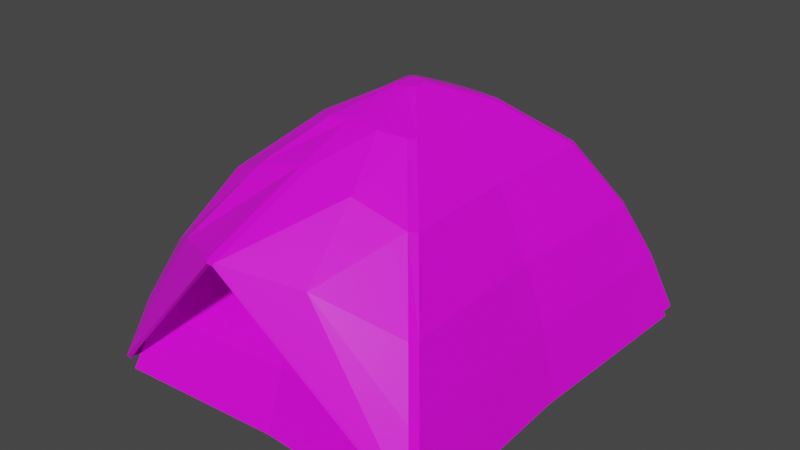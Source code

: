 # Source: Tent.blend  (saved by Blender 3.0.42; exported with 4.5.12 LTS)
import bpy
from mathutils import Matrix  # noqa: F401  (used for matrix-valued properties, if any)

bpy.ops.wm.read_factory_settings(use_empty=True)
scene = bpy.context.scene
scene.name = 'Scene'

# ---- collections
col_collection = bpy.data.collections.new('Collection'); scene.collection.children.link(col_collection)

# ---- images (referenced by path relative to the original .blend; pixels are not part of the script)
import os
ASSET_DIR = os.environ.get("B2B_ASSET_DIR", "")  # directory of the original .blend (textures are referenced by path, not embedded)
HERE = os.path.dirname(os.path.abspath(__file__))  # packed textures are extracted next to this script under _unpacked/

def load_image(name, relpath, width, height, colorspace="sRGB"):
    """Load a texture the original file referenced (path relative to the .blend, or extracted next to this script)."""
    p = next((c for c in (os.path.join(HERE, relpath), os.path.join(ASSET_DIR, relpath)) if relpath and os.path.exists(c)), "")
    if p:
        img = bpy.data.images.load(p, check_existing=True)
        img.name = name
    else:  # same state as the original file: an image datablock whose file is absent (Cycles renders it pink)
        img = bpy.data.images.new(name, width, height)
        img.source = "FILE"
        img.filepath = "//" + (relpath or name)
    img.colorspace_settings.name = colorspace
    return img
img_tent_fabric_green_2_png = load_image('tent fabric green 2.png', 'tent fabric green 2.png', 1024, 1024, 'sRGB')
img_tent_fabric_gray_png = load_image('tent fabric gray.png', 'tent fabric gray.png', 1024, 1024, 'sRGB')
img_tent_fabric_orange_2_png = load_image('tent fabric orange 2.png', 'tent fabric orange 2.png', 1024, 1024, 'sRGB')

# ---- materials (node trees are filled in below, after node groups)
mat_green = bpy.data.materials.new('green')
mat_green.use_transparent_shadow = False
mat_gray = bpy.data.materials.new('gray')
mat_gray.use_transparent_shadow = False
mat_orange = bpy.data.materials.new('orange')
mat_orange.use_transparent_shadow = False
mat_green_1 = bpy.data.materials.new('Green')
mat_green_1.use_transparent_shadow = False
mat_gray_1 = bpy.data.materials.new('Gray')
mat_gray_1.use_transparent_shadow = False
mat_orange_1 = bpy.data.materials.new('Orange')
mat_orange_1.use_transparent_shadow = False

# ---- material node trees
mat_green.use_nodes = True; mat_green.node_tree.nodes.clear()
_N = mat_green.node_tree.nodes; _L = mat_green.node_tree.links
n0 = _N.new('ShaderNodeBsdfPrincipled'); n0.name = 'Principled BSDF'; n0.location = (10, 300)
n0.distribution = 'GGX'
n0.subsurface_method = 'RANDOM_WALK_SKIN'
n0.inputs[3].default_value = 1.45
n0.inputs[27].default_value = (0.0, 0.0, 0.0, 1.0)
n0.inputs[28].default_value = 1.0
n1 = _N.new('ShaderNodeOutputMaterial'); n1.name = 'Material Output'; n1.location = (300, 300)
n2 = _N.new('ShaderNodeTexImage'); n2.name = 'Image Texture'; n2.location = (-280, 280)
n2.image = img_tent_fabric_green_2_png
_L.new(n0.outputs[0], n1.inputs[0])
_L.new(n2.outputs[0], n0.inputs[0])
n1.is_active_output = True
mat_gray.use_nodes = True; mat_gray.node_tree.nodes.clear()
_N = mat_gray.node_tree.nodes; _L = mat_gray.node_tree.links
n0 = _N.new('ShaderNodeBsdfPrincipled'); n0.name = 'Principled BSDF'; n0.location = (10, 300)
n0.distribution = 'GGX'
n0.subsurface_method = 'RANDOM_WALK_SKIN'
n0.inputs[3].default_value = 1.45
n0.inputs[27].default_value = (0.0, 0.0, 0.0, 1.0)
n0.inputs[28].default_value = 1.0
n1 = _N.new('ShaderNodeOutputMaterial'); n1.name = 'Material Output'; n1.location = (300, 300)
n2 = _N.new('ShaderNodeTexImage'); n2.name = 'Image Texture'; n2.location = (-280, 280)
n2.image = img_tent_fabric_gray_png
_L.new(n0.outputs[0], n1.inputs[0])
_L.new(n2.outputs[0], n0.inputs[0])
n1.is_active_output = True
mat_orange.use_nodes = True; mat_orange.node_tree.nodes.clear()
_N = mat_orange.node_tree.nodes; _L = mat_orange.node_tree.links
n0 = _N.new('ShaderNodeBsdfPrincipled'); n0.name = 'Principled BSDF'; n0.location = (10, 300)
n0.distribution = 'GGX'
n0.subsurface_method = 'RANDOM_WALK_SKIN'
n0.inputs[3].default_value = 1.45
n0.inputs[27].default_value = (0.0, 0.0, 0.0, 1.0)
n0.inputs[28].default_value = 1.0
n1 = _N.new('ShaderNodeOutputMaterial'); n1.name = 'Material Output'; n1.location = (300, 300)
n2 = _N.new('ShaderNodeTexImage'); n2.name = 'Image Texture'; n2.location = (-280, 280)
n2.image = img_tent_fabric_orange_2_png
_L.new(n0.outputs[0], n1.inputs[0])
_L.new(n2.outputs[0], n0.inputs[0])
n1.is_active_output = True
mat_green_1.use_nodes = True; mat_green_1.node_tree.nodes.clear()
_N = mat_green_1.node_tree.nodes; _L = mat_green_1.node_tree.links
n0 = _N.new('ShaderNodeBsdfPrincipled'); n0.name = 'Principled BSDF'; n0.location = (10, 300)
n0.distribution = 'GGX'
n0.subsurface_method = 'RANDOM_WALK_SKIN'
n0.inputs[3].default_value = 1.45
n0.inputs[27].default_value = (0.0, 0.0, 0.0, 1.0)
n0.inputs[28].default_value = 1.0
n1 = _N.new('ShaderNodeOutputMaterial'); n1.name = 'Material Output'; n1.location = (300, 300)
n2 = _N.new('ShaderNodeTexImage'); n2.name = 'Image Texture'; n2.location = (-280, 280)
n2.image = img_tent_fabric_green_2_png
_L.new(n0.outputs[0], n1.inputs[0])
_L.new(n2.outputs[0], n0.inputs[0])
n1.is_active_output = True
mat_gray_1.use_nodes = True; mat_gray_1.node_tree.nodes.clear()
_N = mat_gray_1.node_tree.nodes; _L = mat_gray_1.node_tree.links
n0 = _N.new('ShaderNodeBsdfPrincipled'); n0.name = 'Principled BSDF'; n0.location = (10, 300)
n0.distribution = 'GGX'
n0.subsurface_method = 'RANDOM_WALK_SKIN'
n0.inputs[3].default_value = 1.45
n0.inputs[27].default_value = (0.0, 0.0, 0.0, 1.0)
n0.inputs[28].default_value = 1.0
n1 = _N.new('ShaderNodeOutputMaterial'); n1.name = 'Material Output'; n1.location = (300, 300)
n2 = _N.new('ShaderNodeTexImage'); n2.name = 'Image Texture'; n2.location = (-280, 280)
n2.image = img_tent_fabric_gray_png
_L.new(n0.outputs[0], n1.inputs[0])
_L.new(n2.outputs[0], n0.inputs[0])
n1.is_active_output = True
mat_orange_1.use_nodes = True; mat_orange_1.node_tree.nodes.clear()
_N = mat_orange_1.node_tree.nodes; _L = mat_orange_1.node_tree.links
n0 = _N.new('ShaderNodeBsdfPrincipled'); n0.name = 'Principled BSDF'; n0.location = (10, 300)
n0.distribution = 'GGX'
n0.subsurface_method = 'RANDOM_WALK_SKIN'
n0.inputs[3].default_value = 1.45
n0.inputs[27].default_value = (0.0, 0.0, 0.0, 1.0)
n0.inputs[28].default_value = 1.0
n1 = _N.new('ShaderNodeOutputMaterial'); n1.name = 'Material Output'; n1.location = (300, 300)
n2 = _N.new('ShaderNodeTexImage'); n2.name = 'Image Texture'; n2.location = (-280, 280)
n2.image = img_tent_fabric_orange_2_png
_L.new(n0.outputs[0], n1.inputs[0])
_L.new(n2.outputs[0], n0.inputs[0])
n1.is_active_output = True

# ---- world
world_world = bpy.data.worlds.new('World'); scene.world = world_world
world_world.use_nodes = True; world_world.node_tree.nodes.clear()
_N = world_world.node_tree.nodes; _L = world_world.node_tree.links
n0 = _N.new('ShaderNodeOutputWorld'); n0.name = 'World Output'; n0.location = (300, 300)
n1 = _N.new('ShaderNodeBackground'); n1.name = 'Background'; n1.location = (10, 300)
n1.inputs[0].default_value = (0.05088, 0.05088, 0.05088, 1.0)
_L.new(n1.outputs[0], n0.inputs[0])
n0.is_active_output = True
world_world.color = (0.05088, 0.05088, 0.05088)
world_world.use_sun_shadow = False
world_world.sun_shadow_jitter_overblur = 0.0

# ---- meshes
me_plane = bpy.data.meshes.new('Plane')
me_plane.from_pydata([(-1.0, -1.0, 0.0), (1.0, -1.0, 0.0), (-1.0, 1.0, 0.0), (1.0, 1.0, 0.0), (-0.5, -0.975, 0.0), (0.0, -0.95, 0.0), (0.5, -0.975, 0.0), (0.5, 0.975, 0.0), (0.0, 0.95, 0.0), (-0.5, 0.975, 0.0), (-0.975, 0.5, 0.0), (-0.95, 0.0, 0.0), (-0.975, -0.5, 0.0), (0.975, -0.5, 0.0), (0.95, 0.0, 0.0), (0.975, 0.5, 0.0), (-0.5, -0.5, 0.0), (-0.5, 0.0, 0.0), (-0.5, 0.5, 0.0), (0.0, -0.5, 0.0), (0.0, 0.0, 0.0), (0.0, 0.5, 0.0), (0.5, -0.5, 0.0), (0.5, 0.0, 0.0), (0.5, 0.5, 0.0), (-0.9008, -0.9008, 0.3513), (0.9008, -0.9008, 0.3513), (-0.9008, 0.9008, 0.3513), (0.9008, 0.9008, 0.3513), (-0.4051, -0.8784, 0.3439), (0.0, -0.8558, 0.3513), (0.4051, -0.8784, 0.3439), (0.4504, 0.8783, 0.3513), (0.0, 0.8558, 0.3513), (-0.4504, 0.8783, 0.3513), (-0.8783, 0.4504, 0.3513), (-0.8558, 0.0, 0.3513), (-0.8783, -0.4504, 0.3513), (0.8783, -0.4504, 0.3513), (0.8558, 0.0, 0.3513), (0.8783, 0.4504, 0.3513), (3.634e-10, 0.5489, 1.061), (0.2889, 0.5634, 1.061), (0.2889, -0.5634, 1.061), (3.634e-10, -0.5489, 1.061), (-0.2889, -0.5634, 1.061), (0.5778, 0.5778, 1.061), (-0.5778, 0.5778, 1.061), (0.5778, -0.5778, 1.061), (-0.5778, -0.5778, 1.061), (-0.7761, -0.7761, 0.6853), (0.7761, -0.7761, 0.6853), (-0.7761, 0.7761, 0.6853), (0.7761, 0.7761, 0.6853), (-0.3443, -0.7617, 0.6697), (-3.301e-10, -0.7373, 0.6853), (0.3442, -0.7613, 0.6701), (0.3881, 0.7567, 0.6853), (-3.301e-10, 0.7373, 0.6853), (-0.3881, 0.7567, 0.6853), (-0.7567, 0.3881, 0.6853), (-0.7373, -3.301e-10, 0.6853), (-0.7567, -0.3881, 0.6853), (0.7567, -0.3881, 0.6853), (0.7373, -3.301e-10, 0.6853), (0.7567, 0.3881, 0.6853), (-0.299, -0.299, 1.333), (0.299, -0.299, 1.333), (-0.299, 0.299, 1.333), (0.299, 0.299, 1.333), (-0.1495, -0.2915, 1.333), (-9.624e-10, -0.2841, 1.333), (0.1495, -0.2915, 1.333), (0.1495, 0.2915, 1.333), (-9.624e-10, 0.2841, 1.333), (-0.2889, 0.5634, 1.061), (-0.5634, 0.2889, 1.061), (-0.5489, 3.634e-10, 1.061), (-0.5634, -0.2889, 1.061), (0.5634, -0.2889, 1.061), (0.5489, 3.634e-10, 1.061), (0.5634, 0.2889, 1.061), (-1.144e-09, 0.05917, 1.458), (0.03114, 0.06073, 1.458), (0.03114, -0.06073, 1.458), (-1.144e-09, -0.05917, 1.458), (-0.03114, -0.06073, 1.458), (0.06228, 0.06228, 1.458), (-0.06228, 0.06228, 1.458), (0.06228, -0.06228, 1.458), (-0.06228, -0.06228, 1.458), (-0.1495, 0.2915, 1.333), (-0.2915, 0.1495, 1.333), (-0.2841, -9.624e-10, 1.333), (-0.2915, -0.1495, 1.333), (0.2915, -0.1495, 1.333), (0.2841, -9.624e-10, 1.333), (0.2915, 0.1495, 1.333), (-0.03114, 0.06073, 1.458), (-0.06073, 0.03114, 1.458), (-0.05917, -2.005e-10, 1.458), (-0.06073, -0.03114, 1.458), (0.06073, -0.03114, 1.458), (0.05917, -2.005e-10, 1.458), (0.06073, 0.03114, 1.458), (-0.03114, -0.03114, 1.458), (-0.03114, -2.005e-10, 1.458), (-0.03114, 0.03114, 1.458), (-1.144e-09, -0.03114, 1.458), (-1.144e-09, -2.005e-10, 1.458), (-1.144e-09, 0.03114, 1.458), (0.03114, -0.03114, 1.458), (0.03114, -2.005e-10, 1.458), (0.03114, 0.03114, 1.458), (-0.9293, 0.0, 0.07713), (-0.9538, 0.4891, 0.07713), (0.4891, 0.9538, 0.07713), (0.9782, 0.9782, 0.07713), (-0.9782, -0.9782, 0.07713), (-0.9538, -0.4891, 0.07713), (0.0, 0.9293, 0.07713), (0.9782, -0.9782, 0.07713), (0.9538, -0.4891, 0.07713), (-0.4891, 0.9538, 0.07713), (0.9538, 0.4891, 0.07713), (0.9293, 0.0, 0.07713), (-0.9782, 0.9782, 0.07713), (0.0002244, -0.6036, 0.9517), (0.06465, -0.6068, 0.9527), (0.225, -0.6664, 0.8564), (-0.2197, -0.664, 0.8535), (-0.05861, -0.6066, 0.952), (0.4504, -0.8783, 0.3513), (0.3881, -0.7567, 0.6853), (-0.4504, -0.8783, 0.3513), (-0.3881, -0.7567, 0.6853), (0.4891, -0.9538, 0.07713), (-0.4891, -0.9538, 0.07713), (0.0, -0.9293, 0.07713), (2.374e-10, -0.5832, 0.9928), (0.07928, -0.5873, 0.9941), (0.2598, -0.654, 0.8857), (-0.254, -0.651, 0.8828), (-0.07353, -0.5867, 0.9931), (-0.4432, -0.9515, 0.07713), (0.4402, -0.9513, 0.07713)], [], [(24, 7, 3, 15), (10, 2, 9, 18), (18, 9, 8, 21), (21, 8, 7, 24), (5, 19, 22, 6), (19, 20, 23, 22), (20, 21, 24, 23), (4, 16, 19, 5), (16, 17, 20, 19), (17, 18, 21, 20), (0, 12, 16, 4), (12, 11, 17, 16), (11, 10, 18, 17), (6, 22, 13, 1), (22, 23, 14, 13), (23, 24, 15, 14), (38, 39, 64, 63), (40, 28, 53, 65), (33, 34, 59, 58), (26, 38, 63, 51), (132, 26, 51, 133), (32, 33, 58, 57), (36, 37, 62, 61), (37, 25, 50, 62), (28, 32, 57, 53), (35, 36, 61, 60), (30, 31, 56, 55), (27, 35, 60, 52), (29, 30, 55, 54), (25, 134, 135, 50), (39, 40, 65, 64), (34, 27, 52, 59), (30, 138, 145, 31), (115, 114, 36, 35), (117, 116, 32, 28), (119, 118, 25, 37), (114, 119, 37, 36), (116, 120, 33, 32), (136, 121, 26, 132), (121, 122, 38, 26), (120, 123, 34, 33), (124, 117, 28, 40), (122, 125, 39, 38), (123, 126, 27, 34), (125, 124, 40, 39), (118, 137, 134, 25), (29, 144, 138, 30), (126, 115, 35, 27), (55, 56, 129, 128, 127), (52, 60, 76, 47), (135, 142, 143, 139, 44, 45), (50, 135, 45, 49), (64, 65, 81, 80), (59, 52, 47, 75), (63, 64, 80, 79), (65, 53, 46, 81), (58, 59, 75, 41), (51, 63, 79, 48), (133, 51, 48, 43), (57, 58, 41, 42), (61, 62, 78, 77), (62, 50, 49, 78), (53, 57, 42, 46), (60, 61, 77, 76), (46, 42, 73, 69), (80, 81, 97, 96), (79, 80, 96, 95), (41, 75, 91, 74), (78, 49, 66, 94), (48, 79, 95, 67), (42, 41, 74, 73), (43, 48, 67, 72), (77, 78, 94, 93), (81, 46, 69, 97), (76, 77, 93, 92), (75, 47, 68, 91), (47, 76, 92, 68), (45, 44, 71, 70), (49, 45, 70, 66), (44, 43, 72, 71), (67, 95, 102, 89), (73, 74, 82, 83), (66, 70, 86, 90), (93, 94, 101, 100), (97, 69, 87, 104), (91, 68, 88, 98), (92, 93, 100, 99), (72, 67, 89, 84), (68, 92, 99, 88), (94, 66, 90, 101), (69, 73, 83, 87), (96, 97, 104, 103), (71, 72, 84, 85), (95, 96, 103, 102), (74, 91, 98, 82), (70, 71, 85, 86), (113, 104, 87, 83), (99, 107, 98, 88), (107, 110, 82, 98), (110, 113, 83, 82), (85, 84, 111, 108), (108, 111, 112, 109), (109, 112, 113, 110), (86, 85, 108, 105), (105, 108, 109, 106), (106, 109, 110, 107), (90, 86, 105, 101), (101, 105, 106, 100), (100, 106, 107, 99), (84, 89, 102, 111), (111, 102, 103, 112), (112, 103, 104, 113), (2, 10, 115, 126), (4, 5, 138, 144, 137), (0, 4, 137, 118), (14, 15, 124, 125), (9, 2, 126, 123), (13, 14, 125, 122), (15, 3, 117, 124), (8, 9, 123, 120), (1, 13, 122, 121), (6, 1, 121, 136), (7, 8, 120, 116), (11, 12, 119, 114), (12, 0, 118, 119), (3, 7, 116, 117), (10, 11, 114, 115), (5, 6, 136, 145, 138), (139, 140, 141, 133, 43, 44), (127, 131, 130, 54, 55), (56, 31, 132, 133), (29, 54, 135, 134), (127, 128, 140, 139), (128, 129, 141, 140), (129, 56, 133, 141), (54, 130, 142, 135), (130, 131, 143, 142), (131, 127, 139, 143), (134, 137, 144, 29), (136, 132, 31, 145)])
me_plane.polygons.foreach_set('material_index', [1, 1, 1, 1, 1, 1, 1, 1, 1, 1, 1, 1, 1, 1, 1, 1, 0, 0, 0, 0, 0, 0, 0, 0, 0, 0, 0, 0, 0, 0, 0, 0, 0, 0, 0, 0, 0, 0, 0, 0, 0, 0, 0, 0, 0, 0, 0, 0, 0, 0, 0, 0, 0, 0, 0, 0, 0, 0, 0, 0, 0, 0, 0, 0, 0, 0, 0, 0, 0, 0, 0, 0, 0, 0, 0, 0, 0, 0, 0, 0, 0, 0, 0, 0, 0, 0, 0, 0, 0, 0, 0, 0, 0, 0, 0, 0, 0, 0, 0, 0, 0, 0, 0, 0, 0, 0, 0, 0, 0, 0, 0, 0, 1, 1, 1, 1, 1, 1, 1, 1, 1, 1, 1, 1, 1, 1, 1, 1, 0, 0, 2, 2, 2, 2, 2, 2, 2, 2, 2, 2])
_uv = me_plane.uv_layers.new(name='UVMap')
_uv.uv.foreach_set('vector', [0.7383, 0.1823, 0.7383, 0.03378, 0.9726, 0.02596, 0.9609, 0.1823, 0.04689, 0.1823, 0.03517, 0.02596, 0.2695, 0.03378, 0.2695, 0.1823, 0.2695, 0.1823, 0.2695, 0.03378, 0.5039, 0.0416, 0.5039, 0.1823, 0.5039, 0.1823, 0.5039, 0.0416, 0.7383, 0.03378, 0.7383, 0.1823, 0.5039, 0.6356, 0.5039, 0.4949, 0.7383, 0.4949, 0.7383, 0.6434, 0.5039, 0.4949, 0.5039, 0.3386, 0.7383, 0.3386, 0.7383, 0.4949, 0.5039, 0.3386, 0.5039, 0.1823, 0.7383, 0.1823, 0.7383, 0.3386, 0.2695, 0.6434, 0.2695, 0.4949, 0.5039, 0.4949, 0.5039, 0.6356, 0.2695, 0.4949, 0.2695, 0.3386, 0.5039, 0.3386, 0.5039, 0.4949, 0.2695, 0.3386, 0.2695, 0.1823, 0.5039, 0.1823, 0.5039, 0.3386, 0.03517, 0.6513, 0.04689, 0.4949, 0.2695, 0.4949, 0.2695, 0.6434, 0.04689, 0.4949, 0.05861, 0.3386, 0.2695, 0.3386, 0.2695, 0.4949, 0.05861, 0.3386, 0.04689, 0.1823, 0.2695, 0.1823, 0.2695, 0.3386, 0.7383, 0.6434, 0.7383, 0.4949, 0.9609, 0.4949, 0.9726, 0.6513, 0.7383, 0.4949, 0.7383, 0.3386, 0.9492, 0.3386, 0.9609, 0.4949, 0.7383, 0.3386, 0.7383, 0.1823, 0.9609, 0.1823, 0.9492, 0.3386, 0.2928, 0.2541, 0.5039, 0.2569, 0.5039, 0.3674, 0.322, 0.3649, 0.715, 0.2541, 0.9262, 0.2512, 0.8677, 0.3625, 0.6858, 0.3649, 0.5039, 0.2596, 0.715, 0.2567, 0.6858, 0.3676, 0.5039, 0.37, 0.08165, 0.2512, 0.2928, 0.2541, 0.322, 0.3649, 0.1401, 0.3625, 0.715, 0.2565, 0.9261, 0.2536, 0.8677, 0.3649, 0.6858, 0.3674, 0.2928, 0.2567, 0.5039, 0.2596, 0.5039, 0.37, 0.322, 0.3676, 0.5039, 0.2547, 0.715, 0.2519, 0.6858, 0.3627, 0.5039, 0.3652, 0.715, 0.2519, 0.9262, 0.249, 0.8677, 0.3603, 0.6858, 0.3627, 0.08165, 0.2538, 0.2928, 0.2567, 0.322, 0.3676, 0.1401, 0.3651, 0.2928, 0.2519, 0.5039, 0.2547, 0.5039, 0.3652, 0.322, 0.3627, 0.5039, 0.2593, 0.6938, 0.2543, 0.6652, 0.3624, 0.5039, 0.3698, 0.08165, 0.249, 0.2928, 0.2519, 0.322, 0.3627, 0.1401, 0.3603, 0.314, 0.2543, 0.5039, 0.2593, 0.5039, 0.3698, 0.3425, 0.3623, 0.08164, 0.2536, 0.2928, 0.2565, 0.322, 0.3674, 0.1401, 0.3649, 0.5039, 0.2569, 0.715, 0.2541, 0.6858, 0.3649, 0.5039, 0.3674, 0.715, 0.2567, 0.9262, 0.2538, 0.8677, 0.3651, 0.6858, 0.3676, 0.5039, 0.2593, 0.5039, 0.1716, 0.7102, 0.1688, 0.6938, 0.2543, 0.2746, 0.164, 0.5039, 0.1671, 0.5039, 0.2547, 0.2928, 0.2519, 0.04538, 0.1657, 0.2746, 0.1688, 0.2928, 0.2567, 0.08165, 0.2538, 0.7332, 0.164, 0.9624, 0.1608, 0.9262, 0.249, 0.715, 0.2519, 0.5039, 0.1671, 0.7332, 0.164, 0.715, 0.2519, 0.5039, 0.2547, 0.2746, 0.1688, 0.5039, 0.1719, 0.5039, 0.2596, 0.2928, 0.2567, 0.7332, 0.1685, 0.9624, 0.1654, 0.9261, 0.2536, 0.715, 0.2565, 0.04538, 0.1631, 0.2746, 0.1662, 0.2928, 0.2541, 0.08165, 0.2512, 0.5039, 0.1719, 0.7332, 0.1688, 0.715, 0.2567, 0.5039, 0.2596, 0.7332, 0.1662, 0.9624, 0.1631, 0.9262, 0.2512, 0.715, 0.2541, 0.2746, 0.1662, 0.5039, 0.1693, 0.5039, 0.2569, 0.2928, 0.2541, 0.7332, 0.1688, 0.9624, 0.1657, 0.9262, 0.2538, 0.715, 0.2567, 0.5039, 0.1693, 0.7332, 0.1662, 0.715, 0.2541, 0.5039, 0.2569, 0.04537, 0.1654, 0.2746, 0.1685, 0.2928, 0.2565, 0.08164, 0.2536, 0.314, 0.2543, 0.2962, 0.1688, 0.5039, 0.1716, 0.5039, 0.2593, 0.04538, 0.1608, 0.2746, 0.164, 0.2928, 0.2519, 0.08165, 0.249, 0.5039, 0.3698, 0.6652, 0.3624, 0.6093, 0.4277, 0.5341, 0.4627, 0.5039, 0.4629, 0.1401, 0.3603, 0.322, 0.3627, 0.3685, 0.4946, 0.2331, 0.4928, 0.322, 0.3674, 0.3848, 0.4372, 0.4694, 0.4768, 0.5038, 0.4772, 0.5038, 0.5011, 0.3684, 0.4993, 0.1401, 0.3649, 0.322, 0.3674, 0.3684, 0.4993, 0.233, 0.4974, 0.5039, 0.3674, 0.6858, 0.3649, 0.6393, 0.4968, 0.5039, 0.4987, 0.6858, 0.3676, 0.8677, 0.3651, 0.7747, 0.4976, 0.6393, 0.4995, 0.322, 0.3649, 0.5039, 0.3674, 0.5039, 0.4987, 0.3685, 0.4968, 0.6858, 0.3649, 0.8677, 0.3625, 0.7747, 0.495, 0.6393, 0.4968, 0.5039, 0.37, 0.6858, 0.3676, 0.6393, 0.4995, 0.5039, 0.5013, 0.1401, 0.3625, 0.322, 0.3649, 0.3685, 0.4968, 0.2331, 0.495, 0.6858, 0.3674, 0.8677, 0.3649, 0.7747, 0.4974, 0.6392, 0.4993, 0.322, 0.3676, 0.5039, 0.37, 0.5039, 0.5013, 0.3685, 0.4995, 0.5039, 0.3652, 0.6858, 0.3627, 0.6393, 0.4946, 0.5039, 0.4965, 0.6858, 0.3627, 0.8677, 0.3603, 0.7747, 0.4928, 0.6393, 0.4946, 0.1401, 0.3651, 0.322, 0.3676, 0.3685, 0.4995, 0.2331, 0.4976, 0.322, 0.3627, 0.5039, 0.3652, 0.5039, 0.4965, 0.3685, 0.4946, 0.2331, 0.4976, 0.3685, 0.4995, 0.4338, 0.6119, 0.3637, 0.6109, 0.5039, 0.4987, 0.6393, 0.4968, 0.574, 0.6092, 0.5039, 0.6102, 0.3685, 0.4968, 0.5039, 0.4987, 0.5039, 0.6102, 0.4338, 0.6092, 0.5039, 0.5013, 0.6393, 0.4995, 0.574, 0.6119, 0.5039, 0.6128, 0.6393, 0.4946, 0.7747, 0.4928, 0.6441, 0.6061, 0.574, 0.607, 0.2331, 0.495, 0.3685, 0.4968, 0.4338, 0.6092, 0.3637, 0.6083, 0.3685, 0.4995, 0.5039, 0.5013, 0.5039, 0.6128, 0.4338, 0.6119, 0.6392, 0.4993, 0.7747, 0.4974, 0.6439, 0.6105, 0.5738, 0.6114, 0.5039, 0.4965, 0.6393, 0.4946, 0.574, 0.607, 0.5039, 0.608, 0.6393, 0.4968, 0.7747, 0.495, 0.6441, 0.6083, 0.574, 0.6092, 0.3685, 0.4946, 0.5039, 0.4965, 0.5039, 0.608, 0.4338, 0.607, 0.6393, 0.4995, 0.7747, 0.4976, 0.6441, 0.6109, 0.574, 0.6119, 0.2331, 0.4928, 0.3685, 0.4946, 0.4338, 0.607, 0.3637, 0.6061, 0.3684, 0.4993, 0.5038, 0.5011, 0.5038, 0.6124, 0.4337, 0.6114, 0.233, 0.4974, 0.3684, 0.4993, 0.4337, 0.6114, 0.3636, 0.6105, 0.5038, 0.5011, 0.6392, 0.4993, 0.5738, 0.6114, 0.5038, 0.6124, 0.4357, 0.6041, 0.4374, 0.5809, 0.4911, 0.5626, 0.4907, 0.5674, 0.4705, 0.5126, 0.5052, 0.5137, 0.5052, 0.5486, 0.498, 0.5484, 0.5747, 0.6041, 0.54, 0.603, 0.5124, 0.5672, 0.5197, 0.5674, 0.5712, 0.5578, 0.573, 0.5809, 0.5193, 0.5626, 0.519, 0.5578, 0.4374, 0.5346, 0.4357, 0.5114, 0.4907, 0.5481, 0.4911, 0.5529, 0.54, 0.5126, 0.5747, 0.5114, 0.5197, 0.5481, 0.5124, 0.5484, 0.573, 0.5346, 0.5712, 0.5578, 0.519, 0.5578, 0.5193, 0.5529, 0.4705, 0.603, 0.4357, 0.6041, 0.4907, 0.5674, 0.498, 0.5672, 0.5747, 0.5114, 0.573, 0.5346, 0.5193, 0.5529, 0.5197, 0.5481, 0.573, 0.5809, 0.5747, 0.6041, 0.5197, 0.5674, 0.5193, 0.5626, 0.4357, 0.5114, 0.4705, 0.5126, 0.498, 0.5484, 0.4907, 0.5481, 0.4392, 0.5578, 0.4374, 0.5346, 0.4911, 0.5529, 0.4915, 0.5578, 0.5052, 0.6018, 0.4705, 0.603, 0.498, 0.5672, 0.5052, 0.5669, 0.4374, 0.5809, 0.4392, 0.5578, 0.4915, 0.5578, 0.4911, 0.5626, 0.5052, 0.5137, 0.54, 0.5126, 0.5124, 0.5484, 0.5052, 0.5486, 0.54, 0.603, 0.5052, 0.6018, 0.5052, 0.5669, 0.5124, 0.5672, 0.498, 0.5529, 0.4911, 0.5529, 0.4907, 0.5481, 0.498, 0.5484, 0.5193, 0.5529, 0.5124, 0.5529, 0.5124, 0.5484, 0.5197, 0.5481, 0.5124, 0.5529, 0.5052, 0.5529, 0.5052, 0.5486, 0.5124, 0.5484, 0.5052, 0.5529, 0.498, 0.5529, 0.498, 0.5484, 0.5052, 0.5486, 0.5052, 0.5669, 0.498, 0.5672, 0.498, 0.5626, 0.5052, 0.5626, 0.5052, 0.5626, 0.498, 0.5626, 0.498, 0.5578, 0.5052, 0.5578, 0.5052, 0.5578, 0.498, 0.5578, 0.498, 0.5529, 0.5052, 0.5529, 0.5124, 0.5672, 0.5052, 0.5669, 0.5052, 0.5626, 0.5124, 0.5626, 0.5124, 0.5626, 0.5052, 0.5626, 0.5052, 0.5578, 0.5124, 0.5578, 0.5124, 0.5578, 0.5052, 0.5578, 0.5052, 0.5529, 0.5124, 0.5529, 0.5197, 0.5674, 0.5124, 0.5672, 0.5124, 0.5626, 0.5193, 0.5626, 0.5193, 0.5626, 0.5124, 0.5626, 0.5124, 0.5578, 0.519, 0.5578, 0.519, 0.5578, 0.5124, 0.5578, 0.5124, 0.5529, 0.5193, 0.5529, 0.498, 0.5672, 0.4907, 0.5674, 0.4911, 0.5626, 0.498, 0.5626, 0.498, 0.5626, 0.4911, 0.5626, 0.4915, 0.5578, 0.498, 0.5578, 0.498, 0.5578, 0.4915, 0.5578, 0.4911, 0.5529, 0.498, 0.5529, 0.03517, 0.1361, 0.2695, 0.1392, 0.2746, 0.164, 0.04538, 0.1608, 0.2695, 0.1438, 0.5039, 0.1469, 0.5039, 0.1716, 0.2962, 0.1688, 0.2746, 0.1685, 0.03517, 0.1406, 0.2695, 0.1438, 0.2746, 0.1685, 0.04537, 0.1654, 0.5039, 0.1446, 0.7383, 0.1414, 0.7332, 0.1662, 0.5039, 0.1693, 0.7383, 0.1441, 0.9726, 0.1409, 0.9624, 0.1657, 0.7332, 0.1688, 0.2695, 0.1414, 0.5039, 0.1446, 0.5039, 0.1693, 0.2746, 0.1662, 0.7383, 0.1414, 0.9726, 0.1383, 0.9624, 0.1631, 0.7332, 0.1662, 0.5039, 0.1473, 0.7383, 0.1441, 0.7332, 0.1688, 0.5039, 0.1719, 0.03517, 0.1383, 0.2695, 0.1414, 0.2746, 0.1662, 0.04538, 0.1631, 0.7383, 0.1438, 0.9726, 0.1406, 0.9624, 0.1654, 0.7332, 0.1685, 0.2695, 0.1441, 0.5039, 0.1473, 0.5039, 0.1719, 0.2746, 0.1688, 0.5039, 0.1424, 0.7383, 0.1392, 0.7332, 0.164, 0.5039, 0.1671, 0.7383, 0.1392, 0.9726, 0.1361, 0.9624, 0.1608, 0.7332, 0.164, 0.03517, 0.1409, 0.2695, 0.1441, 0.2746, 0.1688, 0.04538, 0.1657, 0.2695, 0.1392, 0.5039, 0.1424, 0.5039, 0.1671, 0.2746, 0.164, 0.5039, 0.1469, 0.7383, 0.1438, 0.7332, 0.1685, 0.7102, 0.1688, 0.5039, 0.1716, 0.5038, 0.4772, 0.541, 0.4771, 0.6256, 0.4376, 0.6858, 0.3674, 0.6392, 0.4993, 0.5038, 0.5011, 0.5039, 0.4629, 0.4764, 0.4626, 0.4009, 0.4272, 0.3425, 0.3623, 0.5039, 0.3698, 0.6652, 0.3624, 0.6938, 0.2543, 0.715, 0.2565, 0.6858, 0.3674, 0.314, 0.2543, 0.3425, 0.3623, 0.322, 0.3674, 0.2928, 0.2565, 0.5039, 0.4629, 0.5341, 0.4627, 0.541, 0.4771, 0.5038, 0.4772, 0.5341, 0.4627, 0.6093, 0.4277, 0.6256, 0.4376, 0.541, 0.4771, 0.6093, 0.4277, 0.6652, 0.3624, 0.6858, 0.3674, 0.6256, 0.4376, 0.3425, 0.3623, 0.4009, 0.4272, 0.3848, 0.4372, 0.322, 0.3674, 0.4009, 0.4272, 0.4764, 0.4626, 0.4694, 0.4768, 0.3848, 0.4372, 0.4764, 0.4626, 0.5039, 0.4629, 0.5038, 0.4772, 0.4694, 0.4768, 0.2928, 0.2565, 0.2746, 0.1685, 0.2962, 0.1688, 0.314, 0.2543, 0.7332, 0.1685, 0.715, 0.2565, 0.6938, 0.2543, 0.7102, 0.1688])
me_plane.materials.append(mat_green)
me_plane.materials.append(mat_gray)
me_plane.materials.append(mat_orange)
me_plane.use_remesh_fix_poles = True
me_plane.use_remesh_preserve_attributes = False
me_plane.update()
me_plane_001 = bpy.data.meshes.new('Plane.001')
me_plane_001.from_pydata([(0.5133, 1.027, 0.07979), (-1.598e-06, 1.016, 0.07979), (-0.5133, 1.027, 0.07979), (-1.001, 0.5139, 0.07979), (-0.9753, 0.0006105, 0.07979), (-1.001, -0.5127, 0.07979), (1.001, -0.5127, 0.07979), (0.9753, 0.0006105, 0.07979), (1.001, 0.5139, 0.07979), (0.4624, 0.9273, 0.4404), (-1.598e-06, 0.9192, 0.4404), (-0.4624, 0.9273, 0.4404), (-0.9017, 0.463, 0.4404), (-0.8786, 0.0006105, 0.4404), (-0.9017, -0.4618, 0.4404), (0.9017, -0.4618, 0.4404), (0.8786, 0.0006105, 0.4404), (0.9017, 0.463, 0.4404), (-1.597e-06, 0.6042, 1.169), (0.2966, 0.604, 1.169), (0.2966, -0.6733, 1.311), (-0.2966, -0.6733, 1.311), (-0.3984, -1.018, 1.028), (0.3984, -1.018, 1.028), (0.3984, 0.8025, 0.7834), (-1.598e-06, 0.7976, 0.7834), (-0.3984, 0.8025, 0.7834), (-0.7769, 0.399, 0.7834), (-0.757, 0.0006105, 0.7834), (-0.7769, -0.3978, 0.7834), (0.7769, -0.3978, 0.7834), (0.757, 0.0006105, 0.7834), (0.7769, 0.399, 0.7834), (-0.1535, -0.3772, 1.491), (0.1535, -0.3772, 1.491), (0.1535, 0.3249, 1.449), (-1.599e-06, 0.3322, 1.449), (-0.2966, 0.604, 1.169), (-0.5784, 0.2972, 1.169), (-0.5636, 0.0006105, 1.169), (-0.5784, -0.296, 1.169), (0.5784, -0.296, 1.169), (0.5636, 0.0006105, 1.169), (0.5784, 0.2972, 1.169), (-1.599e-06, 0.06136, 1.576), (0.03197, 0.06295, 1.576), (0.03197, -0.06173, 1.576), (-0.03197, -0.06173, 1.576), (-0.1535, 0.3249, 1.449), (-0.2993, 0.1541, 1.449), (-0.2916, 0.0006105, 1.449), (-0.2993, -0.1529, 1.449), (0.2993, -0.1529, 1.449), (0.2913, 0.0006105, 1.449), (0.2997, 0.1541, 1.449), (-0.03197, 0.06295, 1.576), (-0.06235, 0.03258, 1.576), (-0.06075, 0.0006105, 1.576), (-0.06235, -0.03136, 1.576), (0.06234, -0.03136, 1.576), (0.06074, 0.0006105, 1.576), (0.06234, 0.03258, 1.576), (-0.03197, -0.03136, 1.576), (-0.03197, 0.0006105, 1.576), (-0.03197, 0.03258, 1.576), (-1.599e-06, -0.03136, 1.576), (-1.599e-06, 0.0006105, 1.576), (-1.599e-06, 0.03258, 1.576), (0.03197, -0.03136, 1.576), (0.03197, 0.0006105, 1.576), (0.03197, 0.03258, 1.576), (0.8829, -0.4627, 0.4346), (0.7587, -0.3987, 0.7756), (0.7388, 0.0006105, 0.7756), (0.8597, 0.0006105, 0.4346), (0.8829, 0.464, 0.4346), (0.7587, 0.3999, 0.7756), (0.7805, 0.7811, 0.7689), (0.9068, 0.9075, 0.4287), (-1.598e-06, 0.9003, 0.4346), (-1.598e-06, 0.7794, 0.7756), (-0.3993, 0.7843, 0.7756), (-0.4634, 0.9085, 0.4346), (0.9064, -0.9159, 0.4318), (0.7797, -0.79, 0.7725), (0.4634, 0.9085, 0.4346), (0.3993, 0.7843, 0.7756), (-0.8597, 0.0006105, 0.4346), (-0.7388, 0.0006105, 0.7756), (-0.7587, -0.3987, 0.7756), (-0.8829, -0.4627, 0.4346), (-0.7797, -0.79, 0.7725), (-0.9064, -0.9159, 0.4318), (-0.8829, 0.464, 0.4346), (-0.7587, 0.3999, 0.7756), (-0.9069, 0.9075, 0.4287), (-0.7805, 0.7811, 0.7689), (-0.982, 0.5149, 0.07469), (-0.9563, 0.0006105, 0.07468), (1.008, 1.009, 0.06932), (0.5143, 1.008, 0.07469), (-0.982, -0.5137, 0.07469), (-1.008, -1.015, 0.07219), (-1.598e-06, 0.9969, 0.07468), (1.008, -1.015, 0.07223), (0.982, -0.5137, 0.07469), (-0.5143, 1.008, 0.07469), (0.982, 0.5149, 0.07469), (0.9562, 0.0006105, 0.07468), (-1.008, 1.009, 0.06932), (-0.01005, -1.165, 1.11), (6.441e-05, -0.6488, 1.363), (0.2889, -0.6645, 1.295), (0.3886, -1.004, 1.016), (-0.5804, 0.581, 1.151), (-0.5621, 0.298, 1.158), (-0.3885, -1.004, 1.016), (-0.2889, -0.6646, 1.295), (-0.5784, -0.5886, 1.155), (0.5472, 0.0004355, 1.158), (0.5624, 0.2978, 1.157), (-0.2974, 0.5878, 1.158), (0.5622, -0.2966, 1.158), (0.5803, 0.5812, 1.151), (-1.597e-06, 0.5879, 1.158), (0.5784, -0.5886, 1.155), (0.2974, 0.5878, 1.158), (-0.5472, 0.0006105, 1.158), (-0.5621, -0.2968, 1.158), (0.299, 0.3002, 1.428), (0.1541, 0.3128, 1.433), (0.3046, 0.000132, 1.433), (0.2627, 0.1541, 1.433), (0.2874, -0.1529, 1.433), (-1.599e-06, 0.3201, 1.433), (-0.1541, 0.3128, 1.433), (-0.2872, -0.1535, 1.433), (-0.2965, -0.3041, 1.432), (0.2965, -0.3041, 1.432), (0.1487, -0.3711, 1.473), (-0.2795, 0.0006105, 1.433), (-0.2872, 0.1547, 1.433), (-0.2992, 0.2999, 1.429), (-0.1487, -0.3711, 1.473), (-1.599e-06, -0.3623, 1.482), (0.0588, -0.06251, 1.557), (0.05712, -0.0313, 1.557), (0.03222, 0.05787, 1.557), (-1.599e-06, 0.05605, 1.557), (-0.0588, -0.06251, 1.557), (-0.02974, -0.05901, 1.557), (-0.05544, 0.0006105, 1.557), (-0.05726, -0.03162, 1.557), (0.05607, 0.03268, 1.557), (0.05942, 0.06149, 1.556), (-0.03223, 0.05787, 1.557), (-0.06027, 0.06088, 1.556), (-0.05726, 0.03284, 1.557), (0.02974, -0.05901, 1.557), (0.05541, 0.0002423, 1.557), (-1.599e-06, -0.0574, 1.557), (0.03197, 0.03258, 1.557), (-0.03197, 0.03258, 1.557), (-1.599e-06, 0.03258, 1.557), (-1.599e-06, -0.03136, 1.557), (0.03197, -0.03136, 1.557), (-1.599e-06, 0.0006105, 1.557), (0.03197, 0.0006105, 1.557), (-0.03197, -0.03136, 1.557), (-0.03197, 0.0006105, 1.557), (-0.9896, -1.026, 0.1357), (-1.025, -0.9967, 0.07979), (-1.008, -1.015, 0.07221), (-1.009, -1.029, 0.0983), (1.025, -0.9967, 0.07979), (0.9896, -1.026, 0.1357), (1.008, -1.029, 0.09812), (1.008, -1.015, 0.07224), (-1.025, 0.998, 0.07979), (-0.9978, 1.027, 0.07979), (-1.01, 1.01, 0.07015), (0.9978, 1.027, 0.07979), (1.025, 0.998, 0.07979), (1.01, 1.01, 0.07015), (-0.9234, -0.8948, 0.4404), (-0.8938, -0.9297, 0.4751), (0.8938, -0.9297, 0.4751), (0.9234, -0.8948, 0.4404), (-0.896, 0.9256, 0.4404), (-0.9234, 0.8961, 0.4404), (0.9234, 0.8961, 0.4404), (0.8959, 0.9256, 0.4404), (0.0255, -0.6597, 1.375), (-0.02555, -0.6597, 1.375), (0.564, 0.5948, 1.169), (0.5917, 0.5638, 1.169), (-0.5917, 0.5638, 1.169), (-0.564, 0.5948, 1.169), (0.5917, -0.5626, 1.169), (0.5646, -0.6004, 1.183), (-0.5646, -0.6004, 1.183), (-0.5917, -0.5626, 1.169), (-0.7733, -0.8093, 0.7978), (-0.7953, -0.7665, 0.7834), (0.7953, -0.7665, 0.7834), (0.7733, -0.8093, 0.7978), (-0.7953, 0.7678, 0.7834), (-0.7677, 0.7978, 0.7834), (0.7677, 0.7978, 0.7834), (0.7953, 0.7678, 0.7834), (0.01412, -1.176, 1.116), (-0.03417, -1.175, 1.116), (-0.0283, -1.183, 1.103), (-0.01005, -1.165, 1.11), (0.007996, -1.183, 1.103), (-0.2819, -0.3179, 1.456), (-0.3055, -0.2759, 1.449), (0.3054, -0.2759, 1.449), (0.2819, -0.3179, 1.456), (-0.3055, 0.2771, 1.449), (-0.2786, 0.3108, 1.449), (0.2786, 0.3108, 1.449), (0.3055, 0.2771, 1.449), (0.02599, -0.3708, 1.499), (-0.02603, -0.3708, 1.499), (-0.02605, -0.06144, 1.576), (0.02601, -0.06144, 1.576), (-1.599e-06, -0.03412, 1.576), (0.0624, 0.03382, 1.576), (0.03197, 0.06295, 1.576), (-0.03197, 0.06295, 1.576), (-0.06241, 0.03384, 1.576), (0.03197, -0.06173, 1.576), (0.06241, -0.03261, 1.576), (-0.06241, -0.03261, 1.576), (-0.03197, -0.06173, 1.576)], [], [(15, 16, 31, 30), (191, 9, 24, 208), (10, 11, 26, 25), (205, 23, 186), (9, 10, 25, 24), (13, 14, 29, 28), (185, 22, 202), (192, 20, 34, 223), (12, 13, 28, 27), (17, 190, 209, 32), (16, 17, 32, 31), (189, 12, 27, 206), (3, 4, 13, 12), (8, 182, 190, 17), (185, 170, 22), (4, 5, 14, 13), (0, 1, 10, 9), (186, 23, 175), (1, 2, 11, 10), (0, 181, 183, 99, 100), (6, 7, 16, 15), (3, 178, 180, 109, 97), (7, 8, 17, 16), (2, 179, 188, 11), (21, 193, 224, 33), (196, 38, 49, 219), (210, 23, 20, 192), (40, 201, 216, 51), (31, 32, 43, 42), (206, 27, 38, 196), (30, 31, 42, 41), (208, 24, 19, 194), (25, 26, 37, 18), (198, 41, 52, 217), (204, 30, 41, 198), (24, 25, 18, 19), (28, 29, 40, 39), (202, 22, 21, 200), (43, 195, 222, 54), (27, 28, 39, 38), (32, 209, 195, 43), (42, 43, 54, 53), (41, 42, 53, 52), (18, 37, 48, 36), (51, 216, 234, 58), (200, 21, 33, 215), (19, 18, 36, 35), (23, 205, 199, 20), (39, 40, 51, 50), (37, 197, 220, 48), (38, 39, 50, 49), (26, 207, 197, 37), (20, 199, 218, 34), (194, 19, 35, 221), (29, 203, 201, 40), (22, 211, 193, 21), (48, 220, 230, 55), (35, 36, 44, 45), (34, 218, 232, 46), (50, 51, 58, 57), (221, 35, 45, 229), (219, 49, 56, 231), (49, 50, 57, 56), (217, 52, 59, 233), (54, 222, 228, 61), (215, 33, 47, 235), (33, 224, 225, 47), (53, 54, 61, 60), (227, 226, 46, 68, 65), (52, 53, 60, 59), (36, 48, 55, 44), (223, 34, 46, 226), (56, 64, 55, 230, 231), (46, 232, 233, 59, 68), (64, 67, 44, 55), (67, 70, 45, 44), (47, 225, 227, 65, 62), (65, 68, 69, 66), (66, 69, 70, 67), (70, 61, 228, 229, 45), (62, 65, 66, 63), (63, 66, 67, 64), (58, 62, 63, 57), (57, 63, 64, 56), (234, 235, 47, 62, 58), (68, 59, 60, 69), (69, 60, 61, 70), (11, 188, 207, 26), (175, 23, 210), (177, 176, 214, 213, 110, 104), (187, 15, 30, 204), (22, 170, 211), (213, 212, 173, 172, 102, 110), (71, 72, 73, 74), (75, 76, 77, 78), (79, 80, 81, 82), (83, 84, 72, 71), (85, 86, 80, 79), (87, 88, 89, 90), (90, 89, 91, 92), (78, 77, 86, 85), (93, 94, 88, 87), (95, 96, 94, 93), (74, 73, 76, 75), (82, 81, 96, 95), (97, 93, 87, 98), (99, 78, 85, 100), (101, 90, 92, 102), (98, 87, 90, 101), (100, 85, 79, 103), (104, 83, 71, 105), (103, 79, 82, 106), (107, 75, 78, 99), (105, 71, 74, 108), (106, 82, 95, 109), (108, 74, 75, 107), (109, 95, 93, 97), (110, 111, 112, 113), (96, 114, 115, 94), (116, 117, 111, 110), (91, 118, 117, 116), (73, 119, 120, 76), (81, 121, 114, 96), (72, 122, 119, 73), (76, 120, 123, 77), (80, 124, 121, 81), (84, 125, 122, 72), (113, 112, 125, 84), (86, 126, 124, 80), (88, 127, 128, 89), (89, 128, 118, 91), (77, 123, 126, 86), (94, 115, 127, 88), (123, 129, 130, 126), (119, 131, 132, 120), (122, 133, 131, 119), (124, 134, 135, 121), (128, 136, 137, 118), (125, 138, 133, 122), (126, 130, 134, 124), (112, 139, 138, 125), (127, 140, 136, 128), (120, 132, 129, 123), (115, 141, 140, 127), (121, 135, 142, 114), (114, 142, 141, 115), (117, 143, 144, 111), (118, 137, 143, 117), (111, 144, 139, 112), (138, 145, 146, 133), (130, 147, 148, 134), (137, 149, 150, 143), (140, 151, 152, 136), (132, 153, 154, 129), (135, 155, 156, 142), (141, 157, 151, 140), (139, 158, 145, 138), (142, 156, 157, 141), (136, 152, 149, 137), (129, 154, 147, 130), (131, 159, 153, 132), (144, 160, 158, 139), (133, 146, 159, 131), (134, 148, 155, 135), (143, 150, 160, 144), (161, 147, 154, 153), (157, 156, 155, 162), (162, 155, 148, 163), (163, 148, 147, 161), (160, 164, 165, 158), (164, 166, 167, 165), (166, 163, 161, 167), (150, 168, 164, 160), (168, 169, 166, 164), (169, 162, 163, 166), (149, 152, 168, 150), (152, 151, 169, 168), (151, 157, 162, 169), (158, 165, 146, 145), (165, 167, 159, 146), (167, 161, 153, 159), (84, 83, 113), (83, 104, 113), (113, 104, 110), (92, 91, 116), (92, 116, 102), (116, 110, 102), (174, 6, 15, 187), (178, 3, 12, 189), (7, 6, 105, 108), (180, 179, 2, 106, 109), (14, 184, 203, 29), (8, 7, 108, 107), (1, 0, 100, 103), (2, 1, 103, 106), (6, 174, 177, 104, 105), (183, 182, 8, 107, 99), (4, 3, 97, 98), (5, 171, 184, 14), (5, 4, 98, 101), (181, 0, 9, 191), (170, 171, 172, 173), (174, 175, 176, 177), (178, 179, 180), (181, 182, 183), (214, 210, 211, 212), (225, 226, 227), (187, 204, 205, 186), (209, 190, 191, 208), (203, 184, 185, 202), (189, 206, 207, 188), (190, 182, 181, 191), (170, 185, 184, 171), (174, 187, 186, 175), (178, 189, 188, 179), (210, 192, 193, 211), (206, 196, 197, 207), (204, 198, 199, 205), (202, 200, 201, 203), (195, 209, 208, 194), (198, 217, 218, 199), (194, 221, 222, 195), (220, 197, 196, 219), (216, 201, 200, 215), (224, 193, 192, 223), (217, 233, 232, 218), (230, 220, 219, 231), (215, 235, 234, 216), (228, 222, 221, 229), (223, 226, 225, 224), (172, 171, 5, 101, 102), (212, 213, 214), (175, 210, 214, 176), (173, 212, 211, 170)])
me_plane_001.polygons.foreach_set('material_index', [0, 0, 0, 0, 0, 0, 0, 0, 0, 0, 0, 0, 0, 0, 0, 0, 0, 0, 0, 0, 0, 0, 0, 0, 0, 0, 0, 0, 0, 0, 0, 0, 0, 0, 0, 0, 0, 0, 0, 0, 0, 0, 0, 0, 0, 0, 0, 0, 0, 0, 0, 0, 0, 0, 0, 0, 0, 0, 0, 0, 0, 0, 0, 0, 0, 0, 0, 0, 1, 0, 0, 0, 1, 1, 1, 1, 1, 1, 1, 1, 1, 1, 1, 1, 1, 1, 1, 0, 0, 2, 0, 0, 2, 0, 0, 0, 0, 0, 0, 0, 0, 0, 0, 0, 0, 0, 0, 0, 0, 0, 0, 0, 0, 0, 0, 0, 0, 0, 0, 0, 0, 0, 0, 0, 0, 0, 0, 0, 0, 0, 0, 0, 0, 0, 0, 0, 0, 0, 0, 0, 0, 0, 0, 0, 0, 0, 0, 0, 0, 0, 0, 0, 0, 0, 0, 0, 0, 0, 0, 0, 0, 0, 0, 0, 0, 0, 0, 0, 0, 0, 0, 0, 0, 0, 0, 0, 0, 0, 0, 0, 0, 0, 0, 0, 0, 0, 0, 0, 0, 0, 0, 0, 0, 0, 0, 0, 0, 0, 0, 0, 0, 2, 2, 0, 0, 2, 1, 1, 1, 1, 1, 1, 1, 1, 1, 1, 1, 1, 1, 1, 1, 1, 1, 1, 1, 1, 1, 1, 1, 1, 0, 0, 2, 2])
_uv = me_plane_001.uv_layers.new(name='UVMap')
_uv.uv.foreach_set('vector', [0.4595, 0.1845, 0.6128, 0.1881, 0.6031, 0.294, 0.4711, 0.2909, 0.1415, 0.2806, 0.333, 0.2803, 0.3613, 0.3871, 0.1981, 0.3877, 0.5373, 0.2814, 0.7416, 0.2803, 0.7133, 0.3871, 0.5373, 0.3877, 0.3678, 0.2631, 0.4766, 0.5212, 0.211, 0.2671, 0.333, 0.2803, 0.5373, 0.2814, 0.5373, 0.3877, 0.3613, 0.3871, 0.4979, 0.1845, 0.7236, 0.1878, 0.6894, 0.2929, 0.495, 0.29, 0.7928, 0.04934, 0.5274, 0.3048, 0.6362, 0.04602, 0.7404, 0.5467, 0.6551, 0.4215, 0.8089, 0.3602, 0.8464, 0.42, 0.2692, 0.1692, 0.4979, 0.1845, 0.495, 0.29, 0.2979, 0.2769, 0.7773, 0.1845, 0.9315, 0.1812, 0.8761, 0.2881, 0.7449, 0.2909, 0.6128, 0.1881, 0.7773, 0.1845, 0.7449, 0.2909, 0.6031, 0.294, 0.05503, 0.1548, 0.2692, 0.1692, 0.2979, 0.2769, 0.1155, 0.2647, 0.2492, 0.0645, 0.5031, 0.08148, 0.4979, 0.1845, 0.2692, 0.1692, 0.798, 0.0775, 0.9703, 0.07379, 0.9315, 0.1812, 0.7773, 0.1845, 0.7928, 0.04934, 0.9499, 0.05541, 0.5274, 0.3048, 0.5031, 0.08148, 0.7536, 0.08518, 0.7236, 0.1878, 0.4979, 0.1845, 0.3105, 0.1724, 0.5373, 0.1738, 0.5373, 0.2814, 0.333, 0.2803, 0.211, 0.2671, 0.4766, 0.5212, 0.05373, 0.2739, 0.5373, 0.1738, 0.764, 0.1724, 0.7416, 0.2803, 0.5373, 0.2814, 0.3601, 0.771, 0.3747, 0.8505, 0.3736, 0.8516, 0.3735, 0.8513, 0.3588, 0.7698, 0.4452, 0.0775, 0.6153, 0.08145, 0.6128, 0.1881, 0.4595, 0.1845, 0.2396, 0.7249, 0.2299, 0.6576, 0.2306, 0.6532, 0.2307, 0.6531, 0.2403, 0.7215, 0.6153, 0.08145, 0.798, 0.0775, 0.7773, 0.1845, 0.6128, 0.1881, 0.764, 0.1724, 0.9781, 0.1723, 0.9331, 0.2806, 0.7416, 0.2803, 0.3488, 0.2038, 0.2631, 0.328, 0.1578, 0.2006, 0.1954, 0.1413, 0.2169, 0.4048, 0.3487, 0.4137, 0.4284, 0.5492, 0.3676, 0.5451, 0.543, 0.7731, 0.4766, 0.5212, 0.6551, 0.4215, 0.7404, 0.5467, 0.6401, 0.4256, 0.7702, 0.4275, 0.6393, 0.5562, 0.5793, 0.5554, 0.6031, 0.294, 0.7449, 0.2909, 0.6839, 0.4196, 0.5784, 0.4219, 0.1155, 0.2647, 0.2979, 0.2769, 0.3487, 0.4137, 0.2169, 0.4048, 0.4711, 0.2909, 0.6031, 0.294, 0.5784, 0.4219, 0.4801, 0.4196, 0.1981, 0.3877, 0.3613, 0.3871, 0.4062, 0.5149, 0.2881, 0.5161, 0.5373, 0.3877, 0.7133, 0.3871, 0.6683, 0.5149, 0.5373, 0.5149, 0.3917, 0.4175, 0.4801, 0.4196, 0.4773, 0.5336, 0.4365, 0.5326, 0.3489, 0.2881, 0.4711, 0.2909, 0.4801, 0.4196, 0.3917, 0.4175, 0.3613, 0.3871, 0.5373, 0.3877, 0.5373, 0.5149, 0.4062, 0.5149, 0.495, 0.29, 0.6894, 0.2929, 0.6401, 0.4256, 0.4954, 0.4235, 0.6362, 0.04602, 0.5274, 0.3048, 0.3488, 0.2038, 0.4269, 0.04602, 0.6839, 0.4196, 0.7788, 0.4175, 0.6266, 0.5326, 0.5829, 0.5335, 0.2979, 0.2769, 0.495, 0.29, 0.4954, 0.4235, 0.3487, 0.4137, 0.7449, 0.2909, 0.8761, 0.2881, 0.7788, 0.4175, 0.6839, 0.4196, 0.5784, 0.4219, 0.6839, 0.4196, 0.5829, 0.5335, 0.5281, 0.5348, 0.4801, 0.4196, 0.5784, 0.4219, 0.5281, 0.5348, 0.4773, 0.5336, 0.5373, 0.5149, 0.6683, 0.5149, 0.6051, 0.6257, 0.5373, 0.6247, 0.5793, 0.5554, 0.6393, 0.5562, 0.5317, 0.6418, 0.5311, 0.6418, 0.4269, 0.04602, 0.3488, 0.2038, 0.1954, 0.1413, 0.2189, 0.05438, 0.4062, 0.5149, 0.5373, 0.5149, 0.5373, 0.6247, 0.4695, 0.6257, 0.4766, 0.5212, 0.3678, 0.2631, 0.5773, 0.2631, 0.6551, 0.4215, 0.4954, 0.4235, 0.6401, 0.4256, 0.5793, 0.5554, 0.5044, 0.5542, 0.6683, 0.5149, 0.7864, 0.5161, 0.6604, 0.6276, 0.6051, 0.6257, 0.3487, 0.4137, 0.4954, 0.4235, 0.5044, 0.5542, 0.4284, 0.5492, 0.7133, 0.3871, 0.8764, 0.3877, 0.7864, 0.5161, 0.6683, 0.5149, 0.6551, 0.4215, 0.5773, 0.2631, 0.7857, 0.273, 0.8089, 0.3602, 0.2881, 0.5161, 0.4062, 0.5149, 0.4695, 0.6257, 0.4142, 0.6276, 0.6894, 0.2929, 0.8694, 0.2956, 0.7702, 0.4275, 0.6401, 0.4256, 0.5274, 0.3048, 0.464, 0.5461, 0.2631, 0.328, 0.3488, 0.2038, 0.6051, 0.6257, 0.6604, 0.6276, 0.5514, 0.6942, 0.5514, 0.6942, 0.4695, 0.6257, 0.5373, 0.6247, 0.5373, 0.6944, 0.5232, 0.6942, 0.8089, 0.3602, 0.7857, 0.273, 0.9484, 0.2797, 0.9493, 0.2834, 0.5044, 0.5542, 0.5793, 0.5554, 0.5311, 0.6418, 0.5155, 0.6415, 0.4142, 0.6276, 0.4695, 0.6257, 0.5232, 0.6942, 0.5232, 0.6942, 0.3676, 0.5451, 0.4284, 0.5492, 0.4997, 0.6405, 0.499, 0.6404, 0.4284, 0.5492, 0.5044, 0.5542, 0.5155, 0.6415, 0.4997, 0.6405, 0.4365, 0.5326, 0.4773, 0.5336, 0.4685, 0.6024, 0.4681, 0.6024, 0.5829, 0.5335, 0.6266, 0.5326, 0.4909, 0.6024, 0.4905, 0.6024, 0.2189, 0.05438, 0.1954, 0.1413, 0.05548, 0.06341, 0.05642, 0.05973, 0.1954, 0.1413, 0.1578, 0.2006, 0.05373, 0.06619, 0.05548, 0.06341, 0.5281, 0.5348, 0.5829, 0.5335, 0.4905, 0.6024, 0.4791, 0.6027, 0.5322, 0.6398, 0.5455, 0.6462, 0.546, 0.6475, 0.5329, 0.647, 0.5311, 0.6398, 0.4773, 0.5336, 0.5281, 0.5348, 0.4791, 0.6027, 0.4685, 0.6024, 0.5373, 0.6247, 0.6051, 0.6257, 0.5514, 0.6942, 0.5373, 0.6944, 0.8464, 0.42, 0.8089, 0.3602, 0.9493, 0.2834, 0.9511, 0.2862, 0.5, 0.6245, 0.5017, 0.6314, 0.4887, 0.6308, 0.4887, 0.6308, 0.4994, 0.6245, 0.546, 0.6475, 0.546, 0.6475, 0.5352, 0.6539, 0.5346, 0.6539, 0.5329, 0.647, 0.5017, 0.6314, 0.5036, 0.6386, 0.4912, 0.6381, 0.4887, 0.6308, 0.5036, 0.6386, 0.5054, 0.6459, 0.4923, 0.6453, 0.4912, 0.6381, 0.5423, 0.633, 0.5425, 0.6344, 0.5322, 0.6398, 0.5311, 0.6398, 0.5292, 0.6325, 0.5311, 0.6398, 0.5329, 0.647, 0.5191, 0.6464, 0.5173, 0.6392, 0.5173, 0.6392, 0.5191, 0.6464, 0.5054, 0.6459, 0.5036, 0.6386, 0.5054, 0.6459, 0.5071, 0.6527, 0.5066, 0.6527, 0.4923, 0.6453, 0.4923, 0.6453, 0.5292, 0.6325, 0.5311, 0.6398, 0.5173, 0.6392, 0.5155, 0.6319, 0.5155, 0.6319, 0.5173, 0.6392, 0.5036, 0.6386, 0.5017, 0.6314, 0.5275, 0.6256, 0.5292, 0.6325, 0.5155, 0.6319, 0.5138, 0.6254, 0.5138, 0.6254, 0.5155, 0.6319, 0.5017, 0.6314, 0.5, 0.6245, 0.528, 0.6256, 0.5423, 0.633, 0.5423, 0.633, 0.5292, 0.6325, 0.5275, 0.6256, 0.5329, 0.647, 0.5346, 0.6539, 0.5208, 0.6529, 0.5191, 0.6464, 0.5191, 0.6464, 0.5208, 0.6529, 0.5071, 0.6527, 0.5054, 0.6459, 0.7416, 0.2803, 0.9331, 0.2806, 0.8764, 0.3877, 0.7133, 0.3871, 0.05373, 0.2739, 0.4766, 0.5212, 0.543, 0.7731, 0.9816, 0.07395, 0.9818, 0.08319, 0.5049, 0.3729, 0.4963, 0.3715, 0.4963, 0.3715, 0.9816, 0.07394, 0.316, 0.1812, 0.4595, 0.1845, 0.4711, 0.2909, 0.3489, 0.2881, 0.5274, 0.3048, 0.9499, 0.05541, 0.464, 0.5461, 0.4963, 0.3715, 0.4876, 0.3728, 0.0203, 0.08319, 0.02055, 0.07395, 0.02057, 0.07394, 0.4963, 0.3715, 0.7342, 0.1873, 0.7196, 0.2327, 0.6967, 0.2054, 0.7076, 0.1555, 0.6793, 0.1166, 0.6723, 0.1718, 0.6491, 0.1387, 0.6523, 0.07849, 0.5951, 0.25, 0.5718, 0.25, 0.572, 0.1598, 0.5955, 0.1453, 0.7604, 0.2179, 0.7422, 0.259, 0.7196, 0.2327, 0.7342, 0.1873, 0.5955, 0.3546, 0.572, 0.3401, 0.5718, 0.25, 0.5951, 0.25, 0.7009, 0.4912, 0.6783, 0.386, 0.727, 0.3288, 0.7575, 0.4249, 0.7575, 0.4249, 0.727, 0.3288, 0.775, 0.2739, 0.813, 0.3609, 0.5957, 0.4547, 0.5722, 0.4262, 0.572, 0.3401, 0.5955, 0.3546, 0.6406, 0.5726, 0.6263, 0.4561, 0.6783, 0.386, 0.7009, 0.4912, 0.5833, 0.6523, 0.5771, 0.5253, 0.6263, 0.4561, 0.6406, 0.5726, 0.7076, 0.1555, 0.6967, 0.2054, 0.6723, 0.1718, 0.6793, 0.1166, 0.5955, 0.1453, 0.572, 0.1598, 0.5722, 0.07371, 0.5957, 0.04518, 0.6603, 0.6825, 0.6406, 0.5726, 0.7009, 0.4912, 0.7272, 0.5921, 0.6193, 0.4776, 0.5957, 0.4547, 0.5955, 0.3546, 0.619, 0.3661, 0.79, 0.5186, 0.7575, 0.4249, 0.813, 0.3609, 0.8515, 0.4476, 0.7272, 0.5921, 0.7009, 0.4912, 0.7575, 0.4249, 0.79, 0.5186, 0.619, 0.3661, 0.5955, 0.3546, 0.5951, 0.25, 0.6186, 0.25, 0.7787, 0.1769, 0.7604, 0.2179, 0.7342, 0.1873, 0.7499, 0.143, 0.6186, 0.25, 0.5951, 0.25, 0.5955, 0.1453, 0.619, 0.1338, 0.6888, 0.06455, 0.6793, 0.1166, 0.6523, 0.07849, 0.6588, 0.02232, 0.7499, 0.143, 0.7342, 0.1873, 0.7076, 0.1555, 0.7203, 0.1078, 0.619, 0.1338, 0.5955, 0.1453, 0.5957, 0.04518, 0.6193, 0.02232, 0.7203, 0.1078, 0.7076, 0.1555, 0.6793, 0.1166, 0.6888, 0.06455, 0.5964, 0.7708, 0.5833, 0.6523, 0.6406, 0.5726, 0.6603, 0.6825, 0.7787, 0.4416, 0.7363, 0.4236, 0.7295, 0.3735, 0.7585, 0.3585, 0.5771, 0.5253, 0.5822, 0.3544, 0.6187, 0.302, 0.6263, 0.4561, 0.8101, 0.06518, 0.7488, 0.03299, 0.7633, -0.07197, 0.8515, -0.1022, 0.775, 0.2739, 0.7295, 0.1665, 0.7488, 0.03299, 0.8101, 0.06518, 0.6967, 0.2054, 0.6866, 0.27, 0.6684, 0.2449, 0.6723, 0.1718, 0.572, 0.1598, 0.5435, 0.1828, 0.5436, 0.1189, 0.5722, 0.07371, 0.7196, 0.2327, 0.7036, 0.2903, 0.6866, 0.27, 0.6967, 0.2054, 0.6723, 0.1718, 0.6684, 0.2449, 0.6512, 0.2199, 0.6491, 0.1387, 0.5718, 0.25, 0.5435, 0.25, 0.5435, 0.1828, 0.572, 0.1598, 0.7422, 0.259, 0.7205, 0.3098, 0.7036, 0.2903, 0.7196, 0.2327, 0.7585, 0.3585, 0.7295, 0.3735, 0.7205, 0.3098, 0.7422, 0.259, 0.572, 0.3401, 0.5435, 0.3171, 0.5435, 0.25, 0.5718, 0.25, 0.6783, 0.386, 0.6574, 0.2498, 0.6937, 0.2072, 0.727, 0.3288, 0.727, 0.3288, 0.6937, 0.2072, 0.7295, 0.1665, 0.775, 0.2739, 0.5722, 0.4262, 0.5436, 0.381, 0.5435, 0.3171, 0.572, 0.3401, 0.6263, 0.4561, 0.6187, 0.302, 0.6574, 0.2498, 0.6783, 0.386, 0.5436, 0.381, 0.5175, 0.3175, 0.5178, 0.2848, 0.5435, 0.3171, 0.6866, 0.27, 0.6832, 0.3329, 0.6756, 0.3277, 0.6684, 0.2449, 0.7036, 0.2903, 0.6929, 0.3473, 0.6832, 0.3329, 0.6866, 0.27, 0.5435, 0.25, 0.518, 0.25, 0.5178, 0.2152, 0.5435, 0.1828, 0.6937, 0.2072, 0.6714, 0.08724, 0.6898, 0.06654, 0.7295, 0.1665, 0.7205, 0.3098, 0.7016, 0.3573, 0.6929, 0.3473, 0.7036, 0.2903, 0.5435, 0.3171, 0.5178, 0.2848, 0.518, 0.25, 0.5435, 0.25, 0.7295, 0.3735, 0.7093, 0.3892, 0.7016, 0.3573, 0.7205, 0.3098, 0.6574, 0.2498, 0.6526, 0.1093, 0.6714, 0.08724, 0.6937, 0.2072, 0.6684, 0.2449, 0.6756, 0.3277, 0.6658, 0.3105, 0.6512, 0.2199, 0.6187, 0.302, 0.6326, 0.1363, 0.6526, 0.1093, 0.6574, 0.2498, 0.5435, 0.1828, 0.5178, 0.2152, 0.5175, 0.1824, 0.5436, 0.1189, 0.5822, 0.3544, 0.6137, 0.1642, 0.6326, 0.1363, 0.6187, 0.302, 0.7488, 0.03299, 0.7061, -0.000342, 0.7159, -0.0492, 0.7633, -0.07197, 0.7295, 0.1665, 0.6898, 0.06654, 0.7061, -0.000342, 0.7488, 0.03299, 0.7363, 0.4236, 0.7139, 0.4126, 0.7093, 0.3892, 0.7295, 0.3735, 0.7016, 0.3573, 0.6905, 0.3873, 0.6887, 0.3852, 0.6929, 0.3473, 0.5178, 0.2848, 0.5012, 0.2572, 0.5011, 0.25, 0.518, 0.25, 0.6898, 0.06654, 0.6664, 0.00329, 0.6682, -0.005606, 0.7061, -0.000342, 0.6526, 0.1093, 0.6587, 0.01228, 0.6626, 0.007749, 0.6714, 0.08724, 0.6756, 0.3277, 0.685, 0.3805, 0.6832, 0.3777, 0.6658, 0.3105, 0.5178, 0.2152, 0.5012, 0.2427, 0.5013, 0.2364, 0.5175, 0.1824, 0.6326, 0.1363, 0.6545, 0.01802, 0.6587, 0.01228, 0.6526, 0.1093, 0.7093, 0.3892, 0.6914, 0.3916, 0.6905, 0.3873, 0.7016, 0.3573, 0.6137, 0.1642, 0.6508, 0.0236, 0.6545, 0.01802, 0.6326, 0.1363, 0.6714, 0.08724, 0.6626, 0.007749, 0.6664, 0.00329, 0.6898, 0.06654, 0.5175, 0.3175, 0.5014, 0.2634, 0.5012, 0.2572, 0.5178, 0.2848, 0.5058, 0.3188, 0.4989, 0.2625, 0.5002, 0.2626, 0.5117, 0.3093, 0.7139, 0.4126, 0.6924, 0.3961, 0.6914, 0.3916, 0.7093, 0.3892, 0.6929, 0.3473, 0.6887, 0.3852, 0.6869, 0.3831, 0.6832, 0.3329, 0.518, 0.25, 0.5011, 0.25, 0.5012, 0.2427, 0.5178, 0.2152, 0.7061, -0.000342, 0.6682, -0.005606, 0.6704, -0.01505, 0.7159, -0.0492, 0.5002, 0.2572, 0.5012, 0.2572, 0.5014, 0.2634, 0.5002, 0.2626, 0.5002, 0.237, 0.5013, 0.2364, 0.5012, 0.2427, 0.5002, 0.2428, 0.5002, 0.2428, 0.5012, 0.2427, 0.5011, 0.25, 0.5002, 0.25, 0.5002, 0.25, 0.5011, 0.25, 0.5012, 0.2572, 0.5002, 0.2572, 0.4967, 0.25, 0.4977, 0.25, 0.4977, 0.2572, 0.4967, 0.2567, 0.4977, 0.25, 0.499, 0.25, 0.499, 0.2572, 0.4977, 0.2572, 0.499, 0.25, 0.5002, 0.25, 0.5002, 0.2572, 0.499, 0.2572, 0.4967, 0.2433, 0.4977, 0.2428, 0.4977, 0.25, 0.4967, 0.25, 0.4977, 0.2428, 0.499, 0.2428, 0.499, 0.25, 0.4977, 0.25, 0.499, 0.2428, 0.5002, 0.2428, 0.5002, 0.25, 0.499, 0.25, 0.4965, 0.2367, 0.4977, 0.237, 0.4977, 0.2428, 0.4967, 0.2433, 0.4977, 0.237, 0.499, 0.2375, 0.499, 0.2428, 0.4977, 0.2428, 0.499, 0.2375, 0.5002, 0.237, 0.5002, 0.2428, 0.499, 0.2428, 0.4967, 0.2567, 0.4977, 0.2572, 0.4977, 0.2629, 0.4965, 0.2632, 0.4977, 0.2572, 0.499, 0.2572, 0.4989, 0.2625, 0.4977, 0.2629, 0.499, 0.2572, 0.5002, 0.2572, 0.5002, 0.2626, 0.4989, 0.2625, 0.7422, 0.259, 0.7604, 0.2179, 0.7585, 0.3585, 0.7604, 0.2179, 0.7787, 0.1769, 0.7585, 0.3585, 0.7585, 0.3585, 0.7787, 0.1769, 0.7787, 0.4416, 0.813, 0.3609, 0.775, 0.2739, 0.8101, 0.06518, 0.813, 0.3609, 0.8101, 0.06518, 0.8515, 0.4476, 0.8101, 0.06518, 0.8515, -0.1022, 0.8515, 0.4476, 0.2848, 0.07379, 0.4452, 0.0775, 0.4595, 0.1845, 0.316, 0.1812, 0.009779, 0.04848, 0.2492, 0.0645, 0.2692, 0.1692, 0.05503, 0.1548, 0.5894, 0.6844, 0.5894, 0.6012, 0.5904, 0.6038, 0.5905, 0.6871, 0.4502, 0.562, 0.4513, 0.5633, 0.4339, 0.6396, 0.4326, 0.6405, 0.4501, 0.5622, 0.7236, 0.1878, 0.9349, 0.1909, 0.8694, 0.2956, 0.6894, 0.2929, 0.303, 0.6557, 0.303, 0.7005, 0.301, 0.7004, 0.301, 0.6556, 0.3441, 0.6858, 0.3601, 0.771, 0.3588, 0.7698, 0.3428, 0.6845, 0.4339, 0.6396, 0.4149, 0.7212, 0.4135, 0.7222, 0.4326, 0.6405, 0.5894, 0.6012, 0.5893, 0.5228, 0.5905, 0.5222, 0.5905, 0.5222, 0.5904, 0.6038, 0.2274, 0.8445, 0.2262, 0.8407, 0.2275, 0.7695, 0.2285, 0.7723, 0.2275, 0.8445, 0.303, 0.566, 0.303, 0.6108, 0.301, 0.6109, 0.301, 0.5661, 0.7536, 0.08518, 0.9898, 0.08868, 0.9349, 0.1909, 0.7236, 0.1878, 0.2701, 0.6515, 0.2702, 0.5687, 0.2713, 0.566, 0.2712, 0.6489, 0.09646, 0.1723, 0.3105, 0.1724, 0.333, 0.2803, 0.1415, 0.2806, 0.1568, 0.1712, 0.1429, 0.1922, 0.1449, 0.1771, 0.1486, 0.1689, 0.6035, 0.4551, 0.589, 0.4297, 0.5982, 0.4318, 0.603, 0.437, 0.2299, 0.6576, 0.2299, 0.6486, 0.2306, 0.6532, 0.2273, 0.8493, 0.2262, 0.8407, 0.2274, 0.8445, 0.297, 0.0367, 0.2953, 0.0445, 0.2899, 0.02512, 0.2929, 0.02199, 0.5425, 0.6344, 0.5455, 0.6462, 0.5322, 0.6398, 0.7411, 0.4729, 0.7078, 0.3647, 0.7273, 0.3576, 0.7585, 0.4594, 0.3471, 0.1664, 0.3738, 0.2292, 0.357, 0.2341, 0.3301, 0.1712, 0.8235, 0.3227, 0.8809, 0.2311, 0.8966, 0.2449, 0.8427, 0.3311, 0.1108, 0.1995, 0.1638, 0.2956, 0.1525, 0.3013, 0.09974, 0.2052, 0.3738, 0.2292, 0.4023, 0.3013, 0.3855, 0.3062, 0.357, 0.2341, 0.9418, 0.1607, 0.8966, 0.2449, 0.8809, 0.2311, 0.9289, 0.1416, 0.7727, 0.5816, 0.7411, 0.4729, 0.7585, 0.4594, 0.7882, 0.5617, 0.7569, 0.3176, 0.7653, 0.2403, 0.7828, 0.2404, 0.7743, 0.3177, 0.4588, 0.01609, 0.4897, 0.3893, 0.4813, 0.3941, 0.4508, 0.02086, 0.1638, 0.2956, 0.2525, 0.4183, 0.2407, 0.424, 0.1525, 0.3013, 0.7078, 0.3647, 0.6644, 0.2338, 0.6835, 0.226, 0.7273, 0.3576, 0.8427, 0.3311, 0.7542, 0.4475, 0.7368, 0.4381, 0.8235, 0.3227, 0.3175, 0.1064, 0.3471, 0.1664, 0.3301, 0.1712, 0.3001, 0.1113, 0.6644, 0.2338, 0.6191, 0.1173, 0.6392, 0.1118, 0.6835, 0.226, 0.2689, 0.2295, 0.4217, 0.1131, 0.4268, 0.1173, 0.2728, 0.2338, 0.3715, 0.5465, 0.2407, 0.424, 0.2525, 0.4183, 0.3844, 0.541, 0.6222, 0.5508, 0.7368, 0.4381, 0.7542, 0.4475, 0.6414, 0.5582, 0.4945, 0.6028, 0.4813, 0.3941, 0.4897, 0.3893, 0.5031, 0.5979, 0.6191, 0.1173, 0.5872, 0.04666, 0.6048, 0.04193, 0.6392, 0.1118, 0.4887, 0.6308, 0.3715, 0.5465, 0.3844, 0.541, 0.4994, 0.6245, 0.6414, 0.5582, 0.5423, 0.633, 0.528, 0.6256, 0.6222, 0.5508, 0.5066, 0.6527, 0.4196, 0.6793, 0.4035, 0.6726, 0.4923, 0.6453, 0.5031, 0.5979, 0.5098, 0.8188, 0.5012, 0.8237, 0.4945, 0.6028, 0.2713, 0.7301, 0.2701, 0.7295, 0.2701, 0.6515, 0.2712, 0.6489, 0.2713, 0.7301, 0.5903, 0.7382, 0.5893, 0.737, 0.5903, 0.7318, 0.589, 0.4297, 0.2953, 0.0445, 0.297, 0.0367, 0.5982, 0.4318, 0.1486, 0.1689, 0.4502, 0.01446, 0.4508, 0.02086, 0.1568, 0.1712])
me_plane_001.materials.append(mat_green_1)
me_plane_001.materials.append(mat_gray_1)
me_plane_001.materials.append(mat_orange_1)
me_plane_001.use_remesh_fix_poles = True
me_plane_001.use_remesh_preserve_attributes = False
me_plane_001.update()

# ---- objects
ob_empty = bpy.data.objects.new('Empty', None)
ob_tent = bpy.data.objects.new('Tent', me_plane)
ob_cover = bpy.data.objects.new('Cover', me_plane_001)

# ---- transforms, parenting, visibility, modifiers, constraints
ob_empty.location = (0.0, 15.45, 5.572)
ob_empty.rotation_euler = (1.571, 0.0, 0.0)
ob_empty.scale = (2.821, 2.821, 2.821)
ob_empty.empty_display_type = 'IMAGE'
ob_empty.empty_display_size = 5.0
ob_tent.location = (0.0, 0.0, 0.0)
ob_tent.scale = (2.0, 2.38, 2.0)
ob_cover.location = (0.0, 0.0, 0.0)
ob_cover.scale = (2.0, 2.38, 2.0)

# ---- collection membership
col_collection.objects.link(ob_empty)
col_collection.objects.link(ob_tent)
col_collection.objects.link(ob_cover)

# ---- scene / render settings (as saved in the file)
scene.frame_start = 1; scene.frame_end = 250; scene.frame_set(1)
scene.render.engine = 'BLENDER_EEVEE_NEXT'
scene.cycles.sampling_pattern = 'TABULATED_SOBOL'
scene.cycles.use_light_tree = False
scene.view_settings.view_transform = 'Filmic'
bpy.context.view_layer.update()

# ---- added for rendering (the .blend has no active camera and no usable light): camera, sun
cam_auto = bpy.data.cameras.new('AutoCamera')
cam_auto.lens = 50.0
cam_auto.sensor_width = 36.0
cam_auto.clip_end = 1000.0
ob_auto_camera = bpy.data.objects.new('AutoCamera', cam_auto)
scene.collection.objects.link(ob_auto_camera)
ob_auto_camera.location = (6.82601, -8.37627, 7.0372)
ob_auto_camera.rotation_euler = (1.09748, -7.21219e-08, 0.694738)
scene.camera = ob_auto_camera
light_auto_sun = bpy.data.lights.new('AutoSun', 'SUN')
light_auto_sun.energy = 3.0
light_auto_sun.angle = 0.0523599
ob_auto_sun = bpy.data.objects.new('AutoSun', light_auto_sun)
scene.collection.objects.link(ob_auto_sun)
ob_auto_sun.rotation_euler = (0.872665, 0.174533, 0.523599)
bpy.context.view_layer.update()
